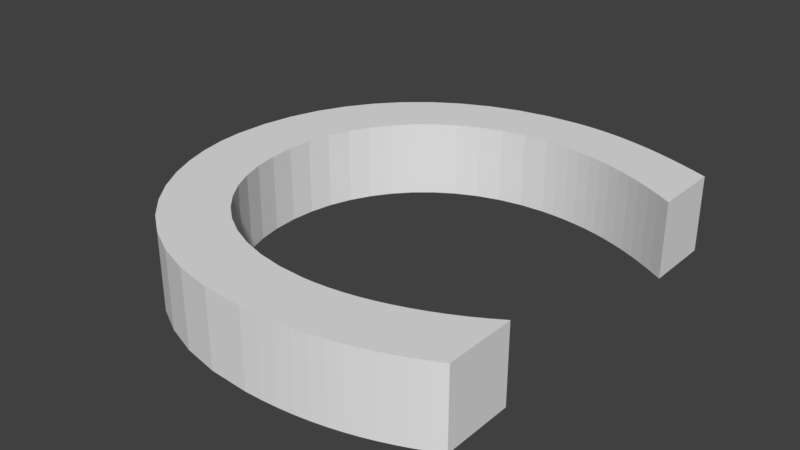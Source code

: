 # Source: C.blend  (saved by Blender 2.79.0; exported with 4.5.12 LTS)
import bpy
from mathutils import Matrix  # noqa: F401  (used for matrix-valued properties, if any)

bpy.ops.wm.read_factory_settings(use_empty=True)
scene = bpy.context.scene
scene.name = 'Scene'

# ---- collections
col_collection_1 = bpy.data.collections.new('Collection 1'); scene.collection.children.link(col_collection_1)

# ---- world
world_world = bpy.data.worlds.new('World'); scene.world = world_world
world_world.color = (0.05088, 0.05088, 0.05088)
world_world.use_sun_shadow = False
world_world.sun_shadow_jitter_overblur = 0.0
world_world.cycles.sampling_method = 'MANUAL'

# ---- meshes
me_cutext = bpy.data.meshes.new('CUText')
me_cutext.from_pydata([(0.656, 0.635, 0.0), (0.6332, 0.6443, 0.0), (0.6112, 0.6527, 0.0), (0.59, 0.6602, 0.0), (0.5696, 0.6669, 0.0), (0.5497, 0.6727, 0.0), (0.5304, 0.6776, 0.0), (0.5115, 0.6818, 0.0), (0.4931, 0.6851, 0.0), (0.475, 0.6877, 0.0), (0.4572, 0.6896, 0.0), (0.4395, 0.6906, 0.0), (0.422, 0.691, 0.0), (0.3691, 0.6879, 0.0), (0.3189, 0.6788, 0.0), (0.272, 0.664, 0.0), (0.2286, 0.6439, 0.0), (0.189, 0.6188, 0.0), (0.1536, 0.589, 0.0), (0.1228, 0.5549, 0.0), (0.09674, 0.5168, 0.0), (0.07592, 0.475, 0.0), (0.06063, 0.4299, 0.0), (0.05121, 0.3818, 0.0), (0.048, 0.331, 0.0), (0.05035, 0.2943, 0.0), (0.05748, 0.2562, 0.0), (0.0695, 0.2175, 0.0), (0.08652, 0.1793, 0.0), (0.1086, 0.1423, 0.0), (0.136, 0.1074, 0.0), (0.1687, 0.07545, 0.0), (0.2068, 0.04737, 0.0), (0.2505, 0.02402, 0.0), (0.2999, 0.006255, 0.0), (0.355, -0.005041, 0.0), (0.416, -0.009, 0.0), (0.4421, -0.008488, 0.0), (0.4668, -0.006986, 0.0), (0.4903, -0.004547, 0.0), (0.5127, -0.001222, 0.0), (0.5341, 0.002936, 0.0), (0.5545, 0.007875, 0.0), (0.5741, 0.01354, 0.0), (0.593, 0.01989, 0.0), (0.6112, 0.02686, 0.0), (0.6289, 0.0344, 0.0), (0.6461, 0.04247, 0.0), (0.663, 0.051, 0.0), (0.663, 0.158, 0.0), (0.6436, 0.146, 0.0), (0.624, 0.1349, 0.0), (0.6042, 0.1249, 0.0), (0.5842, 0.1158, 0.0), (0.5641, 0.1078, 0.0), (0.544, 0.1008, 0.0), (0.5239, 0.09477, 0.0), (0.5038, 0.08985, 0.0), (0.4838, 0.086, 0.0), (0.464, 0.08323, 0.0), (0.4444, 0.08156, 0.0), (0.425, 0.081, 0.0), (0.3851, 0.08317, 0.0), (0.3476, 0.08956, 0.0), (0.3127, 0.09995, 0.0), (0.2806, 0.1141, 0.0), (0.2514, 0.1319, 0.0), (0.2255, 0.1531, 0.0), (0.203, 0.1775, 0.0), (0.1841, 0.2049, 0.0), (0.1691, 0.235, 0.0), (0.1581, 0.2677, 0.0), (0.1513, 0.3028, 0.0), (0.149, 0.34, 0.0), (0.1514, 0.3766, 0.0), (0.1583, 0.4114, 0.0), (0.1696, 0.4441, 0.0), (0.1849, 0.4743, 0.0), (0.2039, 0.502, 0.0), (0.2265, 0.5268, 0.0), (0.2523, 0.5484, 0.0), (0.2811, 0.5667, 0.0), (0.3127, 0.5813, 0.0), (0.3467, 0.5921, 0.0), (0.3829, 0.5987, 0.0), (0.421, 0.601, 0.0), (0.4406, 0.6005, 0.0), (0.46, 0.5991, 0.0), (0.4792, 0.5968, 0.0), (0.4984, 0.5935, 0.0), (0.5175, 0.5892, 0.0), (0.5366, 0.5839, 0.0), (0.5559, 0.5775, 0.0), (0.5753, 0.5702, 0.0), (0.595, 0.5618, 0.0), (0.6149, 0.5523, 0.0), (0.6352, 0.5417, 0.0), (0.656, 0.53, 0.0), (0.656, 0.635, 0.1153), (0.6332, 0.6443, 0.1153), (0.6112, 0.6527, 0.1153), (0.59, 0.6602, 0.1153), (0.5696, 0.6669, 0.1153), (0.5497, 0.6727, 0.1153), (0.5304, 0.6776, 0.1153), (0.5115, 0.6818, 0.1153), (0.4931, 0.6851, 0.1153), (0.475, 0.6877, 0.1153), (0.4572, 0.6896, 0.1153), (0.4395, 0.6906, 0.1153), (0.422, 0.691, 0.1153), (0.3691, 0.6879, 0.1153), (0.3189, 0.6788, 0.1153), (0.272, 0.664, 0.1153), (0.2286, 0.6439, 0.1153), (0.189, 0.6188, 0.1153), (0.1536, 0.589, 0.1153), (0.1228, 0.5549, 0.1153), (0.09674, 0.5168, 0.1153), (0.07592, 0.475, 0.1153), (0.06063, 0.4299, 0.1153), (0.05121, 0.3818, 0.1153), (0.048, 0.331, 0.1153), (0.05035, 0.2943, 0.1153), (0.05748, 0.2562, 0.1153), (0.0695, 0.2175, 0.1153), (0.08652, 0.1793, 0.1153), (0.1086, 0.1423, 0.1153), (0.136, 0.1074, 0.1153), (0.1687, 0.07545, 0.1153), (0.2068, 0.04737, 0.1153), (0.2505, 0.02402, 0.1153), (0.2999, 0.006255, 0.1153), (0.355, -0.005041, 0.1153), (0.416, -0.009, 0.1153), (0.4421, -0.008488, 0.1153), (0.4668, -0.006986, 0.1153), (0.4903, -0.004547, 0.1153), (0.5127, -0.001222, 0.1153), (0.5341, 0.002936, 0.1153), (0.5545, 0.007875, 0.1153), (0.5741, 0.01354, 0.1153), (0.593, 0.01989, 0.1153), (0.6112, 0.02686, 0.1153), (0.6289, 0.0344, 0.1153), (0.6461, 0.04247, 0.1153), (0.663, 0.051, 0.1153), (0.663, 0.158, 0.1153), (0.6436, 0.146, 0.1153), (0.624, 0.1349, 0.1153), (0.6042, 0.1249, 0.1153), (0.5842, 0.1158, 0.1153), (0.5641, 0.1078, 0.1153), (0.544, 0.1008, 0.1153), (0.5239, 0.09477, 0.1153), (0.5038, 0.08985, 0.1153), (0.4838, 0.086, 0.1153), (0.464, 0.08323, 0.1153), (0.4444, 0.08156, 0.1153), (0.425, 0.081, 0.1153), (0.3851, 0.08317, 0.1153), (0.3476, 0.08956, 0.1153), (0.3127, 0.09995, 0.1153), (0.2806, 0.1141, 0.1153), (0.2514, 0.1319, 0.1153), (0.2255, 0.1531, 0.1153), (0.203, 0.1775, 0.1153), (0.1841, 0.2049, 0.1153), (0.1691, 0.235, 0.1153), (0.1581, 0.2677, 0.1153), (0.1513, 0.3028, 0.1153), (0.149, 0.34, 0.1153), (0.1514, 0.3766, 0.1153), (0.1583, 0.4114, 0.1153), (0.1696, 0.4441, 0.1153), (0.1849, 0.4743, 0.1153), (0.2039, 0.502, 0.1153), (0.2265, 0.5268, 0.1153), (0.2523, 0.5484, 0.1153), (0.2811, 0.5667, 0.1153), (0.3127, 0.5813, 0.1153), (0.3467, 0.5921, 0.1153), (0.3829, 0.5987, 0.1153), (0.421, 0.601, 0.1153), (0.4406, 0.6005, 0.1153), (0.46, 0.5991, 0.1153), (0.4792, 0.5968, 0.1153), (0.4984, 0.5935, 0.1153), (0.5175, 0.5892, 0.1153), (0.5366, 0.5839, 0.1153), (0.5559, 0.5775, 0.1153), (0.5753, 0.5702, 0.1153), (0.595, 0.5618, 0.1153), (0.6149, 0.5523, 0.1153), (0.6352, 0.5417, 0.1153), (0.656, 0.53, 0.1153)], [], [(13, 12, 11), (13, 11, 10), (13, 10, 9), (14, 13, 9), (14, 9, 8), (14, 8, 7), (14, 7, 6), (15, 14, 6), (15, 6, 5), (15, 5, 4), (15, 4, 3), (16, 15, 3), (16, 3, 2), (16, 2, 1), (16, 1, 0), (17, 16, 0), (17, 0, 87), (87, 0, 88), (88, 0, 89), (89, 0, 90), (90, 0, 91), (91, 0, 92), (92, 0, 93), (93, 0, 94), (94, 0, 95), (95, 0, 96), (96, 0, 97), (18, 17, 85), (85, 17, 86), (86, 17, 87), (18, 85, 84), (18, 84, 83), (18, 83, 82), (19, 18, 82), (19, 82, 81), (19, 81, 80), (20, 19, 80), (20, 80, 79), (20, 79, 78), (21, 20, 78), (21, 78, 77), (22, 21, 77), (22, 77, 76), (22, 76, 75), (23, 22, 75), (23, 75, 74), (24, 23, 74), (24, 74, 73), (24, 73, 72), (25, 24, 72), (25, 72, 71), (26, 25, 71), (26, 71, 70), (27, 26, 70), (27, 70, 69), (28, 27, 69), (28, 69, 68), (29, 28, 68), (29, 68, 67), (50, 49, 48), (29, 67, 66), (51, 50, 48), (30, 29, 66), (52, 51, 48), (30, 66, 65), (53, 52, 48), (54, 53, 48), (30, 65, 64), (55, 54, 48), (31, 30, 64), (56, 55, 48), (31, 64, 63), (57, 56, 48), (58, 57, 48), (31, 63, 62), (59, 58, 48), (60, 59, 48), (31, 62, 61), (61, 60, 48), (31, 61, 48), (32, 31, 48), (32, 48, 47), (33, 32, 47), (33, 47, 46), (33, 46, 45), (33, 45, 44), (34, 33, 44), (34, 44, 43), (34, 43, 42), (34, 42, 41), (35, 34, 41), (35, 41, 40), (35, 40, 39), (35, 39, 38), (36, 35, 38), (36, 38, 37), (111, 109, 110), (111, 108, 109), (111, 107, 108), (112, 107, 111), (112, 106, 107), (112, 105, 106), (112, 104, 105), (113, 104, 112), (113, 103, 104), (113, 102, 103), (113, 101, 102), (114, 101, 113), (114, 100, 101), (114, 99, 100), (114, 98, 99), (115, 98, 114), (115, 185, 98), (185, 186, 98), (186, 187, 98), (187, 188, 98), (188, 189, 98), (189, 190, 98), (190, 191, 98), (191, 192, 98), (192, 193, 98), (193, 194, 98), (194, 195, 98), (116, 183, 115), (183, 184, 115), (184, 185, 115), (116, 182, 183), (116, 181, 182), (116, 180, 181), (117, 180, 116), (117, 179, 180), (117, 178, 179), (118, 178, 117), (118, 177, 178), (118, 176, 177), (119, 176, 118), (119, 175, 176), (120, 175, 119), (120, 174, 175), (120, 173, 174), (121, 173, 120), (121, 172, 173), (122, 172, 121), (122, 171, 172), (122, 170, 171), (123, 170, 122), (123, 169, 170), (124, 169, 123), (124, 168, 169), (125, 168, 124), (125, 167, 168), (126, 167, 125), (126, 166, 167), (127, 166, 126), (127, 165, 166), (148, 146, 147), (127, 164, 165), (149, 146, 148), (128, 164, 127), (150, 146, 149), (128, 163, 164), (151, 146, 150), (152, 146, 151), (128, 162, 163), (153, 146, 152), (129, 162, 128), (154, 146, 153), (129, 161, 162), (155, 146, 154), (156, 146, 155), (129, 160, 161), (157, 146, 156), (158, 146, 157), (129, 159, 160), (159, 146, 158), (129, 146, 159), (130, 146, 129), (130, 145, 146), (131, 145, 130), (131, 144, 145), (131, 143, 144), (131, 142, 143), (132, 142, 131), (132, 141, 142), (132, 140, 141), (132, 139, 140), (133, 139, 132), (133, 138, 139), (133, 137, 138), (133, 136, 137), (134, 136, 133), (134, 135, 136), (80, 81, 179, 178), (33, 34, 132, 131), (25, 26, 124, 123), (24, 25, 123, 122), (47, 48, 146, 145), (46, 47, 145, 144), (87, 88, 186, 185), (12, 13, 111, 110), (27, 28, 126, 125), (62, 63, 161, 160), (50, 51, 149, 148), (82, 83, 181, 180), (11, 12, 110, 109), (66, 67, 165, 164), (26, 27, 125, 124), (69, 70, 168, 167), (3, 4, 102, 101), (71, 72, 170, 169), (58, 59, 157, 156), (55, 56, 154, 153), (4, 5, 103, 102), (52, 53, 151, 150), (2, 3, 101, 100), (41, 42, 140, 139), (78, 79, 177, 176), (15, 16, 114, 113), (95, 96, 194, 193), (60, 61, 159, 158), (86, 87, 185, 184), (7, 8, 106, 105), (51, 52, 150, 149), (39, 40, 138, 137), (92, 93, 191, 190), (14, 15, 113, 112), (5, 6, 104, 103), (13, 14, 112, 111), (68, 69, 167, 166), (34, 35, 133, 132), (65, 66, 164, 163), (36, 37, 135, 134), (32, 33, 131, 130), (31, 32, 130, 129), (19, 20, 118, 117), (29, 30, 128, 127), (59, 60, 158, 157), (67, 68, 166, 165), (88, 89, 187, 186), (97, 0, 98, 195), (73, 74, 172, 171), (28, 29, 127, 126), (0, 1, 99, 98), (9, 10, 108, 107), (89, 90, 188, 187), (6, 7, 105, 104), (49, 50, 148, 147), (79, 80, 178, 177), (61, 62, 160, 159), (56, 57, 155, 154), (42, 43, 141, 140), (37, 38, 136, 135), (93, 94, 192, 191), (23, 24, 122, 121), (1, 2, 100, 99), (64, 65, 163, 162), (10, 11, 109, 108), (20, 21, 119, 118), (35, 36, 134, 133), (54, 55, 153, 152), (44, 45, 143, 142), (18, 19, 117, 116), (38, 39, 137, 136), (30, 31, 129, 128), (74, 75, 173, 172), (85, 86, 184, 183), (81, 82, 180, 179), (83, 84, 182, 181), (84, 85, 183, 182), (76, 77, 175, 174), (90, 91, 189, 188), (48, 49, 147, 146), (16, 17, 115, 114), (40, 41, 139, 138), (72, 73, 171, 170), (63, 64, 162, 161), (96, 97, 195, 194), (17, 18, 116, 115), (77, 78, 176, 175), (91, 92, 190, 189), (94, 95, 193, 192), (8, 9, 107, 106), (57, 58, 156, 155), (43, 44, 142, 141), (75, 76, 174, 173), (53, 54, 152, 151), (21, 22, 120, 119), (70, 71, 169, 168), (45, 46, 144, 143), (22, 23, 121, 120)])
me_cutext.use_remesh_preserve_volume = False
me_cutext.use_remesh_preserve_attributes = False
me_cutext.use_mirror_vertex_groups = False
me_cutext.update()

# ---- objects
ob_text = bpy.data.objects.new('Text', me_cutext)

# ---- transforms, parenting, visibility, modifiers, constraints
ob_text.location = (0.0, 0.0, 0.0)
ob_text.lineart.crease_threshold = 0.0

# ---- collection membership
col_collection_1.objects.link(ob_text)

# ---- scene / render settings (as saved in the file)
scene.frame_start = 1; scene.frame_end = 250; scene.frame_set(1)
scene.render.engine = 'BLENDER_EEVEE_NEXT'
scene.render.resolution_percentage = 50
scene.render.dither_intensity = 0.0
scene.cycles.use_denoising = False
scene.cycles.samples = 128
scene.cycles.sampling_pattern = 'TABULATED_SOBOL'
scene.cycles.use_adaptive_sampling = False
scene.cycles.use_light_tree = False
scene.cycles.blur_glossy = 0.0
scene.cycles.sample_clamp_indirect = 0.0
scene.view_settings.view_transform = 'Standard'
bpy.context.view_layer.update()

# ---- added for rendering (the .blend has no active camera and no usable light): camera, sun
cam_auto = bpy.data.cameras.new('AutoCamera')
cam_auto.lens = 50.0
cam_auto.sensor_width = 36.0
cam_auto.clip_end = 1000.0
ob_auto_camera = bpy.data.objects.new('AutoCamera', cam_auto)
scene.collection.objects.link(ob_auto_camera)
ob_auto_camera.location = (1.22419, -0.701428, 0.752615)
ob_auto_camera.rotation_euler = (1.09748, -7.21219e-08, 0.694738)
scene.camera = ob_auto_camera
light_auto_sun = bpy.data.lights.new('AutoSun', 'SUN')
light_auto_sun.energy = 3.0
light_auto_sun.angle = 0.0523599
ob_auto_sun = bpy.data.objects.new('AutoSun', light_auto_sun)
scene.collection.objects.link(ob_auto_sun)
ob_auto_sun.rotation_euler = (0.872665, 0.174533, 0.523599)
bpy.context.view_layer.update()
